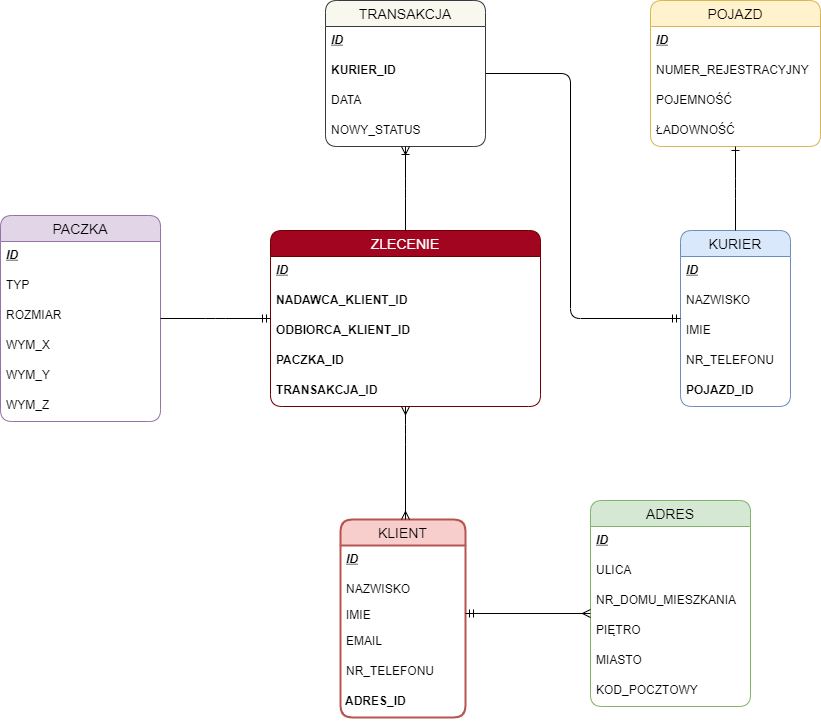

The diagram above was exported from draw.io. Its source (the exported page's mxGraphModel, read from the mxfile embedded in the PNG):
<mxGraphModel dx="1038" dy="547" grid="1" gridSize="10" guides="1" tooltips="1" connect="1" arrows="1" fold="1" page="0" pageScale="1" pageWidth="1169" pageHeight="827" background="none" math="0" shadow="0">
  <root>
    <mxCell id="0" />
    <mxCell id="1" parent="0" />
    <object label="KLIENT" placeholders="1" id="yWtfDCY7fMlx7n7QB2Mu-2">
      <mxCell style="swimlane;fontStyle=0;childLayout=stackLayout;horizontal=1;startSize=26;horizontalStack=0;resizeParent=1;resizeParentMax=0;resizeLast=0;collapsible=1;marginBottom=0;align=center;fontSize=14;rounded=1;shadow=0;fillColor=#f8cecc;strokeColor=#b85450;strokeWidth=2;swimlaneFillColor=none;" parent="1" vertex="1">
        <mxGeometry x="390" y="565" width="125" height="198" as="geometry">
          <mxRectangle x="390" y="565" width="50" height="26" as="alternateBounds" />
        </mxGeometry>
      </mxCell>
    </object>
    <mxCell id="MqITxnU-AFIlXHRTQ3YX-64" value="ID" style="text;spacingLeft=4;spacingRight=4;overflow=hidden;rotatable=0;points=[[0,0.5],[1,0.5]];portConstraint=eastwest;fontSize=12;rounded=0;shadow=0;fontStyle=7" parent="yWtfDCY7fMlx7n7QB2Mu-2" vertex="1">
      <mxGeometry y="26" width="125" height="30" as="geometry" />
    </mxCell>
    <mxCell id="yWtfDCY7fMlx7n7QB2Mu-4" value="NAZWISKO" style="text;strokeColor=none;align=left;verticalAlign=top;spacingLeft=4;spacingRight=4;overflow=hidden;rotatable=0;points=[[0,0.5],[1,0.5]];portConstraint=eastwest;" parent="yWtfDCY7fMlx7n7QB2Mu-2" vertex="1">
      <mxGeometry y="56" width="125" height="26" as="geometry" />
    </mxCell>
    <mxCell id="yWtfDCY7fMlx7n7QB2Mu-3" value="IMIE&#10;" style="text;strokeColor=none;align=left;verticalAlign=top;spacingLeft=4;spacingRight=4;overflow=hidden;rotatable=0;points=[[0,0.5],[1,0.5]];portConstraint=eastwest;" parent="yWtfDCY7fMlx7n7QB2Mu-2" vertex="1">
      <mxGeometry y="82" width="125" height="26" as="geometry" />
    </mxCell>
    <mxCell id="MqITxnU-AFIlXHRTQ3YX-75" value="EMAIL" style="text;strokeColor=none;spacingLeft=4;spacingRight=4;overflow=hidden;rotatable=0;points=[[0,0.5],[1,0.5]];portConstraint=eastwest;fontSize=12;rounded=0;shadow=0;" parent="yWtfDCY7fMlx7n7QB2Mu-2" vertex="1">
      <mxGeometry y="108" width="125" height="30" as="geometry" />
    </mxCell>
    <mxCell id="MqITxnU-AFIlXHRTQ3YX-74" value="NR_TELEFONU&#10;" style="text;strokeColor=none;spacingLeft=4;spacingRight=4;overflow=hidden;rotatable=0;points=[[0,0.5],[1,0.5]];portConstraint=eastwest;fontSize=12;rounded=0;shadow=0;" parent="yWtfDCY7fMlx7n7QB2Mu-2" vertex="1">
      <mxGeometry y="138" width="125" height="30" as="geometry" />
    </mxCell>
    <mxCell id="MqITxnU-AFIlXHRTQ3YX-65" value="ADRES_ID" style="text;spacingLeft=3;spacingRight=3;overflow=hidden;rotatable=0;points=[[0,0.1],[0.1,0.1]];portConstraint=eastwest;fontSize=12;rounded=1;shadow=0;perimeterSpacing=26;glass=0;sketch=0;fontStyle=1;" parent="yWtfDCY7fMlx7n7QB2Mu-2" vertex="1">
      <mxGeometry y="168" width="125" height="30" as="geometry" />
    </mxCell>
    <mxCell id="MqITxnU-AFIlXHRTQ3YX-89" value="PACZKA" style="swimlane;fontStyle=0;childLayout=stackLayout;horizontal=1;startSize=26;horizontalStack=0;resizeParent=1;resizeParentMax=0;resizeLast=0;collapsible=1;marginBottom=0;align=center;fontSize=14;rounded=1;shadow=0;fillColor=#e1d5e7;strokeColor=#9673a6;swimlaneFillColor=none;" parent="1" vertex="1">
      <mxGeometry x="50" y="261" width="160" height="206" as="geometry" />
    </mxCell>
    <mxCell id="MqITxnU-AFIlXHRTQ3YX-90" value="ID&#10;" style="text;strokeColor=none;fillColor=none;spacingLeft=4;spacingRight=4;overflow=hidden;rotatable=0;points=[[0,0.5],[1,0.5]];portConstraint=eastwest;fontSize=12;fontStyle=7" parent="MqITxnU-AFIlXHRTQ3YX-89" vertex="1">
      <mxGeometry y="26" width="160" height="30" as="geometry" />
    </mxCell>
    <mxCell id="MqITxnU-AFIlXHRTQ3YX-257" value="TYP" style="text;strokeColor=none;fillColor=none;spacingLeft=4;spacingRight=4;overflow=hidden;rotatable=0;points=[[0,0.5],[1,0.5]];portConstraint=eastwest;fontSize=12;rounded=1;shadow=0;" parent="MqITxnU-AFIlXHRTQ3YX-89" vertex="1">
      <mxGeometry y="56" width="160" height="30" as="geometry" />
    </mxCell>
    <mxCell id="MqITxnU-AFIlXHRTQ3YX-148" value="ROZMIAR" style="text;strokeColor=none;fillColor=none;spacingLeft=4;spacingRight=4;overflow=hidden;rotatable=0;points=[[0,0.5],[1,0.5]];portConstraint=eastwest;fontSize=12;rounded=1;shadow=0;" parent="MqITxnU-AFIlXHRTQ3YX-89" vertex="1">
      <mxGeometry y="86" width="160" height="30" as="geometry" />
    </mxCell>
    <mxCell id="MqITxnU-AFIlXHRTQ3YX-100" value="WYM_X" style="text;strokeColor=none;fillColor=none;spacingLeft=4;spacingRight=4;overflow=hidden;rotatable=0;points=[[0,0.5],[1,0.5]];portConstraint=eastwest;fontSize=12;" parent="MqITxnU-AFIlXHRTQ3YX-89" vertex="1">
      <mxGeometry y="116" width="160" height="30" as="geometry" />
    </mxCell>
    <mxCell id="MqITxnU-AFIlXHRTQ3YX-190" value="WYM_Y" style="text;strokeColor=none;fillColor=none;spacingLeft=4;spacingRight=4;overflow=hidden;rotatable=0;points=[[0,0.5],[1,0.5]];portConstraint=eastwest;fontSize=12;" parent="MqITxnU-AFIlXHRTQ3YX-89" vertex="1">
      <mxGeometry y="146" width="160" height="30" as="geometry" />
    </mxCell>
    <mxCell id="MqITxnU-AFIlXHRTQ3YX-191" value="WYM_Z" style="text;strokeColor=none;fillColor=none;spacingLeft=4;spacingRight=4;overflow=hidden;rotatable=0;points=[[0,0.5],[1,0.5]];portConstraint=eastwest;fontSize=12;" parent="MqITxnU-AFIlXHRTQ3YX-89" vertex="1">
      <mxGeometry y="176" width="160" height="30" as="geometry" />
    </mxCell>
    <mxCell id="MqITxnU-AFIlXHRTQ3YX-93" value="ADRES" style="swimlane;fontStyle=0;childLayout=stackLayout;horizontal=1;startSize=26;horizontalStack=0;resizeParent=1;resizeParentMax=0;resizeLast=0;collapsible=1;marginBottom=0;align=center;fontSize=14;rounded=1;shadow=0;strokeColor=#82b366;swimlaneFillColor=none;fillColor=#D5E8D4;" parent="1" vertex="1">
      <mxGeometry x="640" y="546" width="160" height="206" as="geometry" />
    </mxCell>
    <mxCell id="MqITxnU-AFIlXHRTQ3YX-94" value="ID&#10;" style="text;strokeColor=none;fillColor=none;spacingLeft=4;spacingRight=4;overflow=hidden;rotatable=0;points=[[0,0.5],[1,0.5]];portConstraint=eastwest;fontSize=12;fontStyle=7" parent="MqITxnU-AFIlXHRTQ3YX-93" vertex="1">
      <mxGeometry y="26" width="160" height="30" as="geometry" />
    </mxCell>
    <mxCell id="MqITxnU-AFIlXHRTQ3YX-95" value="ULICA" style="text;strokeColor=none;fillColor=none;spacingLeft=4;spacingRight=4;overflow=hidden;rotatable=0;points=[[0,0.5],[1,0.5]];portConstraint=eastwest;fontSize=12;" parent="MqITxnU-AFIlXHRTQ3YX-93" vertex="1">
      <mxGeometry y="56" width="160" height="30" as="geometry" />
    </mxCell>
    <mxCell id="MqITxnU-AFIlXHRTQ3YX-96" value="NR_DOMU_MIESZKANIA" style="text;strokeColor=none;fillColor=none;spacingLeft=4;spacingRight=4;overflow=hidden;rotatable=0;points=[[0,0.5],[1,0.5]];portConstraint=eastwest;fontSize=12;" parent="MqITxnU-AFIlXHRTQ3YX-93" vertex="1">
      <mxGeometry y="86" width="160" height="30" as="geometry" />
    </mxCell>
    <mxCell id="MqITxnU-AFIlXHRTQ3YX-99" value="PIĘTRO" style="text;strokeColor=none;fillColor=none;spacingLeft=4;spacingRight=4;overflow=hidden;rotatable=0;points=[[0,0.5],[1,0.5]];portConstraint=eastwest;fontSize=12;" parent="MqITxnU-AFIlXHRTQ3YX-93" vertex="1">
      <mxGeometry y="116" width="160" height="30" as="geometry" />
    </mxCell>
    <mxCell id="MqITxnU-AFIlXHRTQ3YX-97" value="MIASTO&#10;" style="text;strokeColor=none;fillColor=none;spacingLeft=4;spacingRight=4;overflow=hidden;rotatable=0;points=[[0,0.5],[1,0.5]];portConstraint=eastwest;fontSize=12;rounded=1;shadow=0;" parent="MqITxnU-AFIlXHRTQ3YX-93" vertex="1">
      <mxGeometry y="146" width="160" height="30" as="geometry" />
    </mxCell>
    <mxCell id="MqITxnU-AFIlXHRTQ3YX-98" value="KOD_POCZTOWY" style="text;strokeColor=none;fillColor=none;spacingLeft=4;spacingRight=4;overflow=hidden;rotatable=0;points=[[0,0.5],[1,0.5]];portConstraint=eastwest;fontSize=12;rounded=1;shadow=0;" parent="MqITxnU-AFIlXHRTQ3YX-93" vertex="1">
      <mxGeometry y="176" width="160" height="30" as="geometry" />
    </mxCell>
    <mxCell id="MqITxnU-AFIlXHRTQ3YX-107" value="KURIER" style="swimlane;fontStyle=0;childLayout=stackLayout;horizontal=1;startSize=26;horizontalStack=0;resizeParent=1;resizeParentMax=0;resizeLast=0;collapsible=1;marginBottom=0;align=center;fontSize=14;rounded=1;shadow=0;fillColor=#dae8fc;strokeColor=#6c8ebf;swimlaneFillColor=none;" parent="1" vertex="1">
      <mxGeometry x="730" y="276" width="110" height="176" as="geometry" />
    </mxCell>
    <mxCell id="MqITxnU-AFIlXHRTQ3YX-108" value="ID" style="text;strokeColor=none;fillColor=none;spacingLeft=4;spacingRight=4;overflow=hidden;rotatable=0;points=[[0,0.5],[1,0.5]];portConstraint=eastwest;fontSize=12;fontStyle=7" parent="MqITxnU-AFIlXHRTQ3YX-107" vertex="1">
      <mxGeometry y="26" width="110" height="30" as="geometry" />
    </mxCell>
    <mxCell id="MqITxnU-AFIlXHRTQ3YX-129" value="NAZWISKO" style="text;strokeColor=none;fillColor=none;spacingLeft=4;spacingRight=4;overflow=hidden;rotatable=0;points=[[0,0.5],[1,0.5]];portConstraint=eastwest;fontSize=12;rounded=1;shadow=0;" parent="MqITxnU-AFIlXHRTQ3YX-107" vertex="1">
      <mxGeometry y="56" width="110" height="30" as="geometry" />
    </mxCell>
    <mxCell id="MqITxnU-AFIlXHRTQ3YX-130" value="IMIE" style="text;strokeColor=none;fillColor=none;spacingLeft=4;spacingRight=4;overflow=hidden;rotatable=0;points=[[0,0.5],[1,0.5]];portConstraint=eastwest;fontSize=12;rounded=1;shadow=0;" parent="MqITxnU-AFIlXHRTQ3YX-107" vertex="1">
      <mxGeometry y="86" width="110" height="30" as="geometry" />
    </mxCell>
    <mxCell id="MqITxnU-AFIlXHRTQ3YX-131" value="NR_TELEFONU" style="text;strokeColor=none;fillColor=none;spacingLeft=4;spacingRight=4;overflow=hidden;rotatable=0;points=[[0,0.5],[1,0.5]];portConstraint=eastwest;fontSize=12;rounded=1;shadow=0;" parent="MqITxnU-AFIlXHRTQ3YX-107" vertex="1">
      <mxGeometry y="116" width="110" height="30" as="geometry" />
    </mxCell>
    <mxCell id="MqITxnU-AFIlXHRTQ3YX-109" value="POJAZD_ID" style="text;strokeColor=none;fillColor=none;spacingLeft=4;spacingRight=4;overflow=hidden;rotatable=0;points=[[0,0.5],[1,0.5]];portConstraint=eastwest;fontSize=12;fontStyle=1;" parent="MqITxnU-AFIlXHRTQ3YX-107" vertex="1">
      <mxGeometry y="146" width="110" height="30" as="geometry" />
    </mxCell>
    <mxCell id="MqITxnU-AFIlXHRTQ3YX-112" value="POJAZD" style="swimlane;fontStyle=0;childLayout=stackLayout;horizontal=1;startSize=26;horizontalStack=0;resizeParent=1;resizeParentMax=0;resizeLast=0;collapsible=1;marginBottom=0;align=center;fontSize=14;rounded=1;shadow=0;fillColor=#fff2cc;strokeColor=#d6b656;swimlaneFillColor=none;" parent="1" vertex="1">
      <mxGeometry x="700" y="46" width="170" height="146" as="geometry" />
    </mxCell>
    <mxCell id="MqITxnU-AFIlXHRTQ3YX-113" value="ID" style="text;strokeColor=none;fillColor=none;spacingLeft=4;spacingRight=4;overflow=hidden;rotatable=0;points=[[0,0.5],[1,0.5]];portConstraint=eastwest;fontSize=12;fontStyle=7" parent="MqITxnU-AFIlXHRTQ3YX-112" vertex="1">
      <mxGeometry y="26" width="170" height="30" as="geometry" />
    </mxCell>
    <mxCell id="MqITxnU-AFIlXHRTQ3YX-114" value="NUMER_REJESTRACYJNY" style="text;strokeColor=none;fillColor=none;spacingLeft=4;spacingRight=4;overflow=hidden;rotatable=0;points=[[0,0.5],[1,0.5]];portConstraint=eastwest;fontSize=12;" parent="MqITxnU-AFIlXHRTQ3YX-112" vertex="1">
      <mxGeometry y="56" width="170" height="30" as="geometry" />
    </mxCell>
    <mxCell id="MqITxnU-AFIlXHRTQ3YX-132" value="POJEMNOŚĆ&#10;" style="text;strokeColor=none;fillColor=none;spacingLeft=4;spacingRight=4;overflow=hidden;rotatable=0;points=[[0,0.5],[1,0.5]];portConstraint=eastwest;fontSize=12;rounded=1;shadow=0;" parent="MqITxnU-AFIlXHRTQ3YX-112" vertex="1">
      <mxGeometry y="86" width="170" height="30" as="geometry" />
    </mxCell>
    <mxCell id="MqITxnU-AFIlXHRTQ3YX-133" value="ŁADOWNOŚĆ" style="text;strokeColor=none;fillColor=none;spacingLeft=4;spacingRight=4;overflow=hidden;rotatable=0;points=[[0,0.5],[1,0.5]];portConstraint=eastwest;fontSize=12;rounded=1;shadow=0;" parent="MqITxnU-AFIlXHRTQ3YX-112" vertex="1">
      <mxGeometry y="116" width="170" height="30" as="geometry" />
    </mxCell>
    <mxCell id="MqITxnU-AFIlXHRTQ3YX-134" value="ZLECENIE" style="swimlane;fontStyle=0;childLayout=stackLayout;horizontal=1;startSize=26;horizontalStack=0;resizeParent=1;resizeParentMax=0;resizeLast=0;collapsible=1;marginBottom=0;align=center;fontSize=14;rounded=1;shadow=0;strokeColor=#6F0000;fontColor=#ffffff;swimlaneFillColor=none;fillColor=#A2051F;" parent="1" vertex="1">
      <mxGeometry x="320" y="276" width="270" height="176" as="geometry" />
    </mxCell>
    <mxCell id="MqITxnU-AFIlXHRTQ3YX-135" value="ID" style="text;strokeColor=none;fillColor=none;spacingLeft=4;spacingRight=4;overflow=hidden;rotatable=0;points=[[0,0.5],[1,0.5]];portConstraint=eastwest;fontSize=12;fontStyle=7;" parent="MqITxnU-AFIlXHRTQ3YX-134" vertex="1">
      <mxGeometry y="26" width="270" height="30" as="geometry" />
    </mxCell>
    <mxCell id="MqITxnU-AFIlXHRTQ3YX-137" value="NADAWCA_KLIENT_ID" style="text;strokeColor=none;fillColor=none;spacingLeft=4;spacingRight=4;overflow=hidden;rotatable=0;points=[[0,0.5],[1,0.5]];portConstraint=eastwest;fontSize=12;fontStyle=1;" parent="MqITxnU-AFIlXHRTQ3YX-134" vertex="1">
      <mxGeometry y="56" width="270" height="30" as="geometry" />
    </mxCell>
    <mxCell id="MqITxnU-AFIlXHRTQ3YX-143" value="ODBIORCA_KLIENT_ID" style="text;strokeColor=none;fillColor=none;spacingLeft=4;spacingRight=4;overflow=hidden;rotatable=0;points=[[0,0.5],[1,0.5]];portConstraint=eastwest;fontSize=12;fontStyle=1;" parent="MqITxnU-AFIlXHRTQ3YX-134" vertex="1">
      <mxGeometry y="86" width="270" height="30" as="geometry" />
    </mxCell>
    <mxCell id="MqITxnU-AFIlXHRTQ3YX-156" value="PACZKA_ID" style="text;strokeColor=none;fillColor=none;spacingLeft=4;spacingRight=4;overflow=hidden;rotatable=0;points=[[0,0.5],[1,0.5]];portConstraint=eastwest;fontSize=12;rounded=1;shadow=0;fontStyle=1;labelBackgroundColor=none;" parent="MqITxnU-AFIlXHRTQ3YX-134" vertex="1">
      <mxGeometry y="116" width="270" height="30" as="geometry" />
    </mxCell>
    <mxCell id="MqITxnU-AFIlXHRTQ3YX-157" value="TRANSAKCJA_ID" style="text;strokeColor=none;fillColor=none;spacingLeft=4;spacingRight=4;overflow=hidden;rotatable=0;points=[[0,0.5],[1,0.5]];portConstraint=eastwest;fontSize=12;rounded=1;shadow=0;fontStyle=1;" parent="MqITxnU-AFIlXHRTQ3YX-134" vertex="1">
      <mxGeometry y="146" width="270" height="30" as="geometry" />
    </mxCell>
    <mxCell id="MqITxnU-AFIlXHRTQ3YX-172" value="" style="edgeStyle=elbowEdgeStyle;fontSize=12;html=1;endArrow=ERmany;startArrow=ERmandOne;elbow=vertical;endFill=0;" parent="1" source="yWtfDCY7fMlx7n7QB2Mu-2" target="MqITxnU-AFIlXHRTQ3YX-93" edge="1">
      <mxGeometry width="100" height="100" relative="1" as="geometry">
        <mxPoint x="577.5" y="346" as="sourcePoint" />
        <mxPoint x="677.5" y="246" as="targetPoint" />
      </mxGeometry>
    </mxCell>
    <mxCell id="MqITxnU-AFIlXHRTQ3YX-176" value="" style="edgeStyle=elbowEdgeStyle;fontSize=12;html=1;endArrow=ERone;endFill=1;" parent="1" source="MqITxnU-AFIlXHRTQ3YX-107" target="MqITxnU-AFIlXHRTQ3YX-112" edge="1">
      <mxGeometry width="100" height="100" relative="1" as="geometry">
        <mxPoint x="927.5" y="166" as="sourcePoint" />
        <mxPoint x="517.5" y="236" as="targetPoint" />
      </mxGeometry>
    </mxCell>
    <mxCell id="MqITxnU-AFIlXHRTQ3YX-179" value="" style="edgeStyle=elbowEdgeStyle;fontSize=12;html=1;endArrow=ERmany;startArrow=ERmany;" parent="1" source="yWtfDCY7fMlx7n7QB2Mu-2" target="MqITxnU-AFIlXHRTQ3YX-134" edge="1">
      <mxGeometry width="100" height="100" relative="1" as="geometry">
        <mxPoint x="257.5" y="536" as="sourcePoint" />
        <mxPoint x="357.5" y="436" as="targetPoint" />
        <Array as="points">
          <mxPoint x="455" y="480" />
        </Array>
      </mxGeometry>
    </mxCell>
    <mxCell id="MqITxnU-AFIlXHRTQ3YX-187" value="" style="edgeStyle=orthogonalEdgeStyle;fontSize=12;html=1;endArrow=ERmandOne;" parent="1" source="MqITxnU-AFIlXHRTQ3YX-228" target="MqITxnU-AFIlXHRTQ3YX-107" edge="1">
      <mxGeometry width="100" height="100" relative="1" as="geometry">
        <mxPoint x="357.5" y="346" as="sourcePoint" />
        <mxPoint x="457.5" y="246" as="targetPoint" />
        <Array as="points">
          <mxPoint x="620" y="119" />
          <mxPoint x="620" y="364" />
        </Array>
      </mxGeometry>
    </mxCell>
    <mxCell id="MqITxnU-AFIlXHRTQ3YX-248" value="" style="fontSize=12;html=1;endArrow=ERmandOne;edgeStyle=elbowEdgeStyle;elbow=vertical;" parent="1" source="MqITxnU-AFIlXHRTQ3YX-89" target="MqITxnU-AFIlXHRTQ3YX-134" edge="1">
      <mxGeometry width="100" height="100" relative="1" as="geometry">
        <mxPoint x="510" y="380" as="sourcePoint" />
        <mxPoint x="610" y="280" as="targetPoint" />
      </mxGeometry>
    </mxCell>
    <mxCell id="MqITxnU-AFIlXHRTQ3YX-228" value="TRANSAKCJA" style="swimlane;fontStyle=0;childLayout=stackLayout;horizontal=1;startSize=26;horizontalStack=0;resizeParent=1;resizeParentMax=0;resizeLast=0;collapsible=1;marginBottom=0;align=center;fontSize=14;rounded=1;shadow=0;strokeColor=#36393d;swimlaneFillColor=none;fillColor=#F9F8EF;" parent="1" vertex="1">
      <mxGeometry x="375" y="46" width="160" height="146" as="geometry" />
    </mxCell>
    <mxCell id="MqITxnU-AFIlXHRTQ3YX-229" value="ID" style="text;strokeColor=none;fillColor=none;spacingLeft=4;spacingRight=4;overflow=hidden;rotatable=0;points=[[0,0.5],[1,0.5]];portConstraint=eastwest;fontSize=12;fontStyle=7" parent="MqITxnU-AFIlXHRTQ3YX-228" vertex="1">
      <mxGeometry y="26" width="160" height="30" as="geometry" />
    </mxCell>
    <mxCell id="MqITxnU-AFIlXHRTQ3YX-136" value="KURIER_ID" style="text;strokeColor=none;fillColor=none;spacingLeft=4;spacingRight=4;overflow=hidden;rotatable=0;points=[[0,0.5],[1,0.5]];portConstraint=eastwest;fontSize=12;fontStyle=1;" parent="MqITxnU-AFIlXHRTQ3YX-228" vertex="1">
      <mxGeometry y="56" width="160" height="30" as="geometry" />
    </mxCell>
    <mxCell id="MqITxnU-AFIlXHRTQ3YX-230" value="DATA" style="text;strokeColor=none;fillColor=none;spacingLeft=4;spacingRight=4;overflow=hidden;rotatable=0;points=[[0,0.5],[1,0.5]];portConstraint=eastwest;fontSize=12;" parent="MqITxnU-AFIlXHRTQ3YX-228" vertex="1">
      <mxGeometry y="86" width="160" height="30" as="geometry" />
    </mxCell>
    <mxCell id="MqITxnU-AFIlXHRTQ3YX-231" value="NOWY_STATUS" style="text;strokeColor=none;fillColor=none;spacingLeft=4;spacingRight=4;overflow=hidden;rotatable=0;points=[[0,0.5],[1,0.5]];portConstraint=eastwest;fontSize=12;" parent="MqITxnU-AFIlXHRTQ3YX-228" vertex="1">
      <mxGeometry y="116" width="160" height="30" as="geometry" />
    </mxCell>
    <mxCell id="MqITxnU-AFIlXHRTQ3YX-251" value="" style="edgeStyle=elbowEdgeStyle;fontSize=12;html=1;endArrow=ERoneToMany;exitX=0.5;exitY=0;exitDx=0;exitDy=0;elbow=vertical;" parent="1" source="MqITxnU-AFIlXHRTQ3YX-134" target="MqITxnU-AFIlXHRTQ3YX-228" edge="1">
      <mxGeometry width="100" height="100" relative="1" as="geometry">
        <mxPoint x="387.5" y="426" as="sourcePoint" />
        <mxPoint x="487.5" y="326" as="targetPoint" />
      </mxGeometry>
    </mxCell>
  </root>
</mxGraphModel>